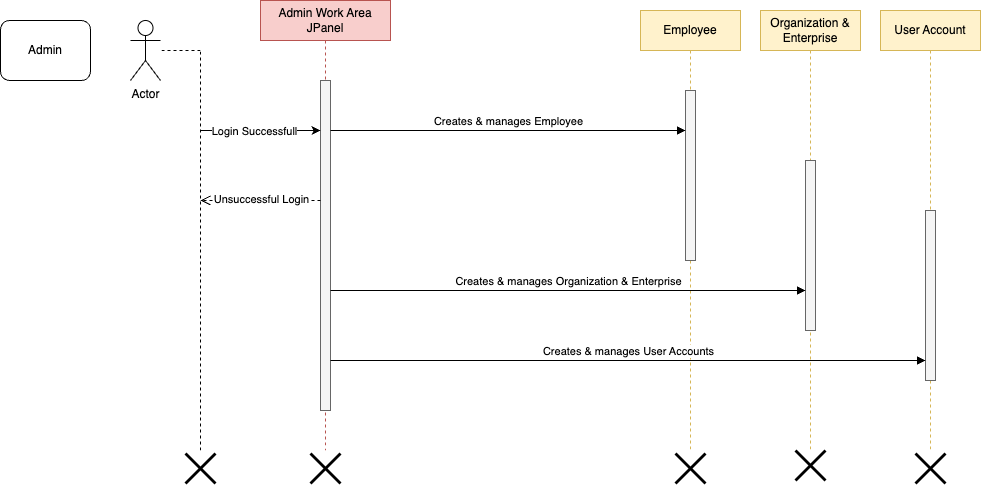

The diagram above was exported from draw.io. Its source (the exported page's mxGraphModel, read from the mxfile embedded in the PNG):
<mxGraphModel dx="1804" dy="652" grid="1" gridSize="10" guides="1" tooltips="1" connect="1" arrows="1" fold="1" page="1" pageScale="1" pageWidth="850" pageHeight="1100" math="0" shadow="0">
  <root>
    <mxCell id="0" />
    <mxCell id="1" parent="0" />
    <mxCell id="aM9ryv3xv72pqoxQDRHE-1" value="Admin Work Area JPanel" style="shape=umlLifeline;perimeter=lifelinePerimeter;whiteSpace=wrap;html=1;container=0;dropTarget=0;collapsible=0;recursiveResize=0;outlineConnect=0;portConstraint=eastwest;newEdgeStyle={&quot;edgeStyle&quot;:&quot;elbowEdgeStyle&quot;,&quot;elbow&quot;:&quot;vertical&quot;,&quot;curved&quot;:0,&quot;rounded&quot;:0};fillColor=#f8cecc;strokeColor=#b85450;" parent="1" vertex="1">
      <mxGeometry x="220" y="110" width="130" height="450" as="geometry" />
    </mxCell>
    <mxCell id="aM9ryv3xv72pqoxQDRHE-2" value="" style="html=1;points=[];perimeter=orthogonalPerimeter;outlineConnect=0;targetShapes=umlLifeline;portConstraint=eastwest;newEdgeStyle={&quot;edgeStyle&quot;:&quot;elbowEdgeStyle&quot;,&quot;elbow&quot;:&quot;vertical&quot;,&quot;curved&quot;:0,&quot;rounded&quot;:0};fillColor=#f5f5f5;fontColor=#333333;strokeColor=#666666;" parent="aM9ryv3xv72pqoxQDRHE-1" vertex="1">
      <mxGeometry x="60" y="80" width="10" height="330" as="geometry" />
    </mxCell>
    <mxCell id="aM9ryv3xv72pqoxQDRHE-5" value="Employee" style="shape=umlLifeline;perimeter=lifelinePerimeter;whiteSpace=wrap;html=1;container=0;dropTarget=0;collapsible=0;recursiveResize=0;outlineConnect=0;portConstraint=eastwest;newEdgeStyle={&quot;edgeStyle&quot;:&quot;elbowEdgeStyle&quot;,&quot;elbow&quot;:&quot;vertical&quot;,&quot;curved&quot;:0,&quot;rounded&quot;:0};fillColor=#fff2cc;strokeColor=#d6b656;" parent="1" vertex="1">
      <mxGeometry x="600" y="120" width="100" height="440" as="geometry" />
    </mxCell>
    <mxCell id="aM9ryv3xv72pqoxQDRHE-6" value="" style="html=1;points=[];perimeter=orthogonalPerimeter;outlineConnect=0;targetShapes=umlLifeline;portConstraint=eastwest;newEdgeStyle={&quot;edgeStyle&quot;:&quot;elbowEdgeStyle&quot;,&quot;elbow&quot;:&quot;vertical&quot;,&quot;curved&quot;:0,&quot;rounded&quot;:0};fillColor=#f5f5f5;fontColor=#333333;strokeColor=#666666;" parent="aM9ryv3xv72pqoxQDRHE-5" vertex="1">
      <mxGeometry x="45" y="80" width="10" height="170" as="geometry" />
    </mxCell>
    <mxCell id="aM9ryv3xv72pqoxQDRHE-7" value="Creates &amp;amp; manages Employee" style="html=1;verticalAlign=bottom;endArrow=block;edgeStyle=elbowEdgeStyle;elbow=vertical;curved=0;rounded=0;" parent="1" source="aM9ryv3xv72pqoxQDRHE-2" target="aM9ryv3xv72pqoxQDRHE-6" edge="1">
      <mxGeometry x="0.0028" relative="1" as="geometry">
        <mxPoint x="295" y="240" as="sourcePoint" />
        <Array as="points">
          <mxPoint x="610" y="240" />
        </Array>
        <mxPoint x="640" y="240" as="targetPoint" />
        <mxPoint as="offset" />
      </mxGeometry>
    </mxCell>
    <mxCell id="VgmLLIShxAenxO8CHCtH-1" value="Actor" style="shape=umlActor;verticalLabelPosition=bottom;verticalAlign=top;html=1;outlineConnect=0;" vertex="1" parent="1">
      <mxGeometry x="90" y="130" width="30" height="60" as="geometry" />
    </mxCell>
    <mxCell id="VgmLLIShxAenxO8CHCtH-4" value="Admin" style="rounded=1;whiteSpace=wrap;html=1;" vertex="1" parent="1">
      <mxGeometry x="-40" y="130" width="90" height="60" as="geometry" />
    </mxCell>
    <mxCell id="VgmLLIShxAenxO8CHCtH-6" value="" style="endArrow=none;dashed=1;html=1;rounded=0;" edge="1" parent="1">
      <mxGeometry width="50" height="50" relative="1" as="geometry">
        <mxPoint x="160" y="560" as="sourcePoint" />
        <mxPoint x="160" y="160" as="targetPoint" />
      </mxGeometry>
    </mxCell>
    <mxCell id="VgmLLIShxAenxO8CHCtH-8" value="" style="endArrow=none;dashed=1;html=1;rounded=0;" edge="1" parent="1" target="VgmLLIShxAenxO8CHCtH-1">
      <mxGeometry width="50" height="50" relative="1" as="geometry">
        <mxPoint x="160" y="160" as="sourcePoint" />
        <mxPoint x="450" y="310" as="targetPoint" />
      </mxGeometry>
    </mxCell>
    <mxCell id="VgmLLIShxAenxO8CHCtH-9" value="" style="shape=umlDestroy;whiteSpace=wrap;html=1;strokeWidth=3;targetShapes=umlLifeline;" vertex="1" parent="1">
      <mxGeometry x="145" y="563" width="30" height="30" as="geometry" />
    </mxCell>
    <mxCell id="VgmLLIShxAenxO8CHCtH-12" value="" style="endArrow=classic;html=1;rounded=0;" edge="1" parent="1" target="aM9ryv3xv72pqoxQDRHE-2">
      <mxGeometry width="50" height="50" relative="1" as="geometry">
        <mxPoint x="160" y="240" as="sourcePoint" />
        <mxPoint x="280" y="240" as="targetPoint" />
      </mxGeometry>
    </mxCell>
    <mxCell id="VgmLLIShxAenxO8CHCtH-13" value="Login Successfull" style="edgeLabel;html=1;align=center;verticalAlign=middle;resizable=0;points=[];" vertex="1" connectable="0" parent="VgmLLIShxAenxO8CHCtH-12">
      <mxGeometry x="-0.12" relative="1" as="geometry">
        <mxPoint as="offset" />
      </mxGeometry>
    </mxCell>
    <mxCell id="VgmLLIShxAenxO8CHCtH-15" value="Organization &amp;amp; Enterprise" style="shape=umlLifeline;perimeter=lifelinePerimeter;whiteSpace=wrap;html=1;container=0;dropTarget=0;collapsible=0;recursiveResize=0;outlineConnect=0;portConstraint=eastwest;newEdgeStyle={&quot;edgeStyle&quot;:&quot;elbowEdgeStyle&quot;,&quot;elbow&quot;:&quot;vertical&quot;,&quot;curved&quot;:0,&quot;rounded&quot;:0};fillColor=#fff2cc;strokeColor=#d6b656;" vertex="1" parent="1">
      <mxGeometry x="720" y="120" width="100" height="440" as="geometry" />
    </mxCell>
    <mxCell id="VgmLLIShxAenxO8CHCtH-16" value="" style="html=1;points=[];perimeter=orthogonalPerimeter;outlineConnect=0;targetShapes=umlLifeline;portConstraint=eastwest;newEdgeStyle={&quot;edgeStyle&quot;:&quot;elbowEdgeStyle&quot;,&quot;elbow&quot;:&quot;vertical&quot;,&quot;curved&quot;:0,&quot;rounded&quot;:0};fillColor=#f5f5f5;fontColor=#333333;strokeColor=#666666;" vertex="1" parent="VgmLLIShxAenxO8CHCtH-15">
      <mxGeometry x="45" y="150" width="10" height="170" as="geometry" />
    </mxCell>
    <mxCell id="VgmLLIShxAenxO8CHCtH-17" value="User Account" style="shape=umlLifeline;perimeter=lifelinePerimeter;whiteSpace=wrap;html=1;container=0;dropTarget=0;collapsible=0;recursiveResize=0;outlineConnect=0;portConstraint=eastwest;newEdgeStyle={&quot;edgeStyle&quot;:&quot;elbowEdgeStyle&quot;,&quot;elbow&quot;:&quot;vertical&quot;,&quot;curved&quot;:0,&quot;rounded&quot;:0};fillColor=#fff2cc;strokeColor=#d6b656;" vertex="1" parent="1">
      <mxGeometry x="840" y="120" width="100" height="440" as="geometry" />
    </mxCell>
    <mxCell id="VgmLLIShxAenxO8CHCtH-18" value="" style="html=1;points=[];perimeter=orthogonalPerimeter;outlineConnect=0;targetShapes=umlLifeline;portConstraint=eastwest;newEdgeStyle={&quot;edgeStyle&quot;:&quot;elbowEdgeStyle&quot;,&quot;elbow&quot;:&quot;vertical&quot;,&quot;curved&quot;:0,&quot;rounded&quot;:0};fillColor=#f5f5f5;fontColor=#333333;strokeColor=#666666;" vertex="1" parent="VgmLLIShxAenxO8CHCtH-17">
      <mxGeometry x="45" y="200" width="10" height="170" as="geometry" />
    </mxCell>
    <mxCell id="VgmLLIShxAenxO8CHCtH-19" value="" style="shape=umlDestroy;whiteSpace=wrap;html=1;strokeWidth=3;targetShapes=umlLifeline;" vertex="1" parent="1">
      <mxGeometry x="635" y="563" width="30" height="30" as="geometry" />
    </mxCell>
    <mxCell id="VgmLLIShxAenxO8CHCtH-20" value="" style="shape=umlDestroy;whiteSpace=wrap;html=1;strokeWidth=3;targetShapes=umlLifeline;" vertex="1" parent="1">
      <mxGeometry x="755" y="560" width="30" height="30" as="geometry" />
    </mxCell>
    <mxCell id="VgmLLIShxAenxO8CHCtH-21" value="" style="shape=umlDestroy;whiteSpace=wrap;html=1;strokeWidth=3;targetShapes=umlLifeline;" vertex="1" parent="1">
      <mxGeometry x="875" y="563" width="30" height="30" as="geometry" />
    </mxCell>
    <mxCell id="VgmLLIShxAenxO8CHCtH-22" value="Creates &amp;amp; manages Organization &amp;amp; Enterprise" style="html=1;verticalAlign=bottom;endArrow=block;edgeStyle=elbowEdgeStyle;elbow=vertical;curved=0;rounded=0;" edge="1" parent="1" source="aM9ryv3xv72pqoxQDRHE-2" target="VgmLLIShxAenxO8CHCtH-16">
      <mxGeometry x="0.0021" relative="1" as="geometry">
        <mxPoint x="300" y="400" as="sourcePoint" />
        <Array as="points">
          <mxPoint x="615" y="400" />
        </Array>
        <mxPoint x="760" y="400" as="targetPoint" />
        <mxPoint as="offset" />
      </mxGeometry>
    </mxCell>
    <mxCell id="VgmLLIShxAenxO8CHCtH-23" value="Creates &amp;amp; manages User Accounts" style="html=1;verticalAlign=bottom;endArrow=block;edgeStyle=elbowEdgeStyle;elbow=vertical;curved=0;rounded=0;" edge="1" parent="1" source="aM9ryv3xv72pqoxQDRHE-2" target="VgmLLIShxAenxO8CHCtH-18">
      <mxGeometry relative="1" as="geometry">
        <mxPoint x="300" y="470" as="sourcePoint" />
        <Array as="points">
          <mxPoint x="615" y="470" />
        </Array>
        <mxPoint x="880" y="470" as="targetPoint" />
      </mxGeometry>
    </mxCell>
    <mxCell id="VgmLLIShxAenxO8CHCtH-24" value="" style="shape=umlDestroy;whiteSpace=wrap;html=1;strokeWidth=3;targetShapes=umlLifeline;" vertex="1" parent="1">
      <mxGeometry x="270" y="563" width="30" height="30" as="geometry" />
    </mxCell>
    <mxCell id="VgmLLIShxAenxO8CHCtH-28" value="" style="html=1;verticalAlign=bottom;endArrow=open;dashed=1;endSize=8;edgeStyle=elbowEdgeStyle;elbow=horizontal;curved=0;rounded=0;" edge="1" parent="1">
      <mxGeometry relative="1" as="geometry">
        <mxPoint x="160" y="310" as="targetPoint" />
        <Array as="points" />
        <mxPoint x="280" y="310" as="sourcePoint" />
        <mxPoint as="offset" />
      </mxGeometry>
    </mxCell>
    <mxCell id="VgmLLIShxAenxO8CHCtH-29" value="Unsuccessful Login" style="edgeLabel;html=1;align=center;verticalAlign=middle;resizable=0;points=[];" vertex="1" connectable="0" parent="VgmLLIShxAenxO8CHCtH-28">
      <mxGeometry x="0.2333" y="-2" relative="1" as="geometry">
        <mxPoint x="14" as="offset" />
      </mxGeometry>
    </mxCell>
  </root>
</mxGraphModel>